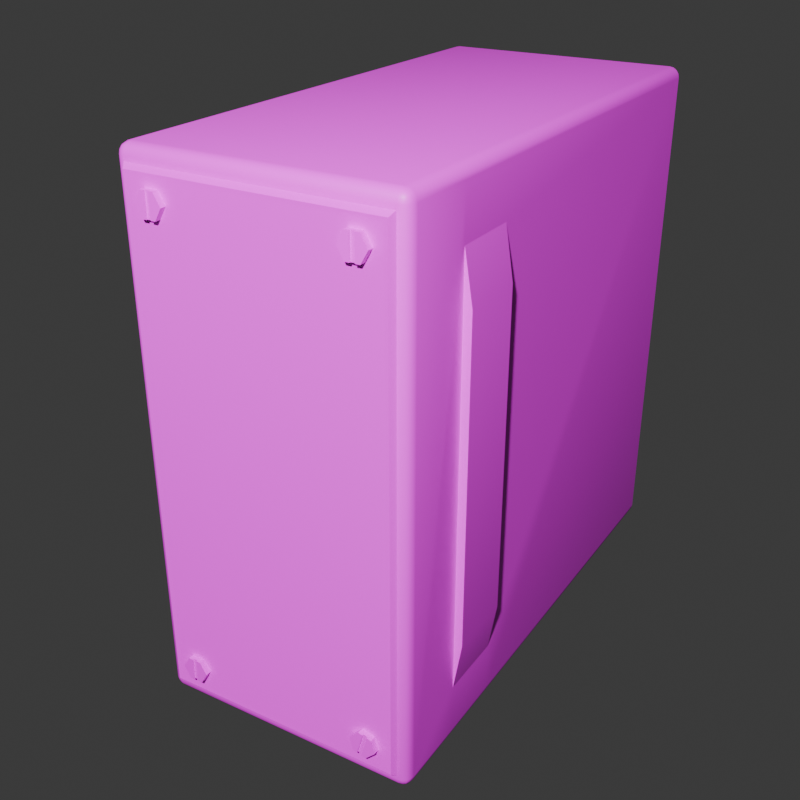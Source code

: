# Source: Wireway.blend  (saved by Blender 5.1.30; exported with 4.5.12 LTS)
import bpy
from mathutils import Matrix  # noqa: F401  (used for matrix-valued properties, if any)

bpy.ops.wm.read_factory_settings(use_empty=True)
scene = bpy.context.scene
scene.name = 'Scene'

# ---- collections
col_parts = bpy.data.collections.new('Parts'); scene.collection.children.link(col_parts)
col_rendering = bpy.data.collections.new('Rendering'); scene.collection.children.link(col_rendering)
col_buildstate0 = bpy.data.collections.new('BuildState0'); scene.collection.children.link(col_buildstate0)

# ---- images (referenced by path relative to the original .blend; pixels are not part of the script)
import os
ASSET_DIR = os.environ.get("B2B_ASSET_DIR", "")  # directory of the original .blend (textures are referenced by path, not embedded)
HERE = os.path.dirname(os.path.abspath(__file__))  # packed textures are extracted next to this script under _unpacked/

def load_image(name, relpath, width, height, colorspace="sRGB"):
    """Load a texture the original file referenced (path relative to the .blend, or extracted next to this script)."""
    p = next((c for c in (os.path.join(HERE, relpath), os.path.join(ASSET_DIR, relpath)) if relpath and os.path.exists(c)), "")
    if p:
        img = bpy.data.images.load(p, check_existing=True)
        img.name = name
    else:  # same state as the original file: an image datablock whose file is absent (Cycles renders it pink)
        img = bpy.data.images.new(name, width, height)
        img.source = "FILE"
        img.filepath = "//" + (relpath or name)
    img.colorspace_settings.name = colorspace
    return img
img_color_red_png = load_image('color_red.png', 'color_red.png', 1024, 1024, 'sRGB')

# ---- materials (node trees are filled in below, after node groups)
mat_material = bpy.data.materials.new('Material')
mat_material.alpha_threshold = 0.0
mat_material.use_backface_culling_lightprobe_volume = False
mat_material.roughness = 0.5
mat_material.line_color = (0.0, 0.0, 0.0, 1.0)

# ---- material node trees
mat_material.use_nodes = True; mat_material.node_tree.nodes.clear()
_N = mat_material.node_tree.nodes; _L = mat_material.node_tree.links
n0 = _N.new('ShaderNodeOutputMaterial'); n0.name = 'Material Output'; n0.location = (200, 100)
n1 = _N.new('ShaderNodeBsdfPrincipled'); n1.name = 'Principled BSDF'; n1.location = (-200, 100)
n2 = _N.new('ShaderNodeTexImage'); n2.name = 'Image Texture'; n2.location = (-490, 80)
n2.image = img_color_red_png
_L.new(n1.outputs[0], n0.inputs[0])
_L.new(n2.outputs[0], n1.inputs[0])
n0.is_active_output = True

# ---- world
world_world = bpy.data.worlds.new('World'); scene.world = world_world
world_world.use_nodes = True; world_world.node_tree.nodes.clear()
_N = world_world.node_tree.nodes; _L = world_world.node_tree.links
n0 = _N.new('ShaderNodeOutputWorld'); n0.name = 'World Output'; n0.location = (200, 100)
n1 = _N.new('ShaderNodeBackground'); n1.name = 'Background'; n1.location = (-200, 100)
n1.inputs[0].default_value = (0.05088, 0.05088, 0.05088, 1.0)
_L.new(n1.outputs[0], n0.inputs[0])
n0.is_active_output = True
world_world.color = (0.05088, 0.05088, 0.05088)
world_world.sun_shadow_jitter_overblur = 0.0

# ---- cameras
cam_camera = bpy.data.cameras.new('Camera')
cam_camera.clip_end = 100.0
cam_camera.ortho_scale = 7.314

# ---- lights
light_light = bpy.data.lights.new('Light', 'POINT')
light_light.energy = 1000.0
light_light.shadow_soft_size = 0.1

# ---- meshes
me_cube = bpy.data.meshes.new('Cube')
me_cube.from_pydata([(0.5075, 0.2136, 0.9549), (0.5075, 0.2136, 0.04514), (0.5075, -0.2136, 0.9549), (0.5075, -0.2136, 0.04514), (0.5002, 0.2304, 0.9723), (0.5002, 0.2304, 0.02773), (0.5002, -0.2304, 0.9723), (0.5002, -0.2304, 0.02773), (0.5098, 0.2243, 0.9647), (0.5098, 0.2243, 0.03525), (0.5098, -0.2243, 0.9647), (0.5098, -0.2243, 0.03525), (-0.5, 0.23, 1.0), (-0.5, 0.25, 0.98), (-0.5, 0.2377, 0.9985), (-0.5, 0.2441, 0.9941), (-0.5, 0.2485, 0.9877), (-0.5, 0.25, 0.02), (-0.5, 0.23, 0.0), (-0.5, 0.2485, 0.01235), (-0.5, 0.2441, 0.005858), (-0.5, 0.2377, 0.001522), (-0.5, -0.25, 0.98), (-0.5, -0.23, 1.0), (-0.5, -0.2485, 0.9877), (-0.5, -0.2441, 0.9941), (-0.5, -0.2377, 0.9985), (-0.5, -0.23, 0.0), (-0.5, -0.25, 0.02), (-0.5, -0.2377, 0.001522), (-0.5, -0.2441, 0.005858), (-0.5, -0.2485, 0.01235), (0.48, 0.25, 0.98), (0.48, 0.23, 1.0), (0.5, 0.2305, 0.9795), (0.48, 0.2485, 0.9877), (0.48, 0.2441, 0.9941), (0.4877, 0.2485, 0.9799), (0.4874, 0.2463, 0.9873), (0.4872, 0.2433, 0.9932), (0.4915, 0.2416, 0.9914), (0.4877, 0.2301, 0.9984), (0.4941, 0.2302, 0.994), (0.48, 0.2377, 0.9985), (0.4874, 0.2375, 0.9962), (0.4933, 0.2374, 0.9932), (0.4985, 0.238, 0.9796), (0.4941, 0.2443, 0.9798), (0.4985, 0.2304, 0.9874), (0.4963, 0.2376, 0.9872), (0.4933, 0.2434, 0.987), (0.48, 0.23, 0.0), (0.48, 0.25, 0.02), (0.5, 0.2305, 0.02048), (0.48, 0.2377, 0.001522), (0.48, 0.2441, 0.005858), (0.4877, 0.2301, 0.001559), (0.4874, 0.2375, 0.00378), (0.4872, 0.2433, 0.006752), (0.4915, 0.2416, 0.0086), (0.4877, 0.2485, 0.02011), (0.4941, 0.2443, 0.02024), (0.48, 0.2485, 0.01235), (0.4874, 0.2463, 0.01269), (0.4933, 0.2434, 0.01296), (0.4985, 0.2304, 0.01264), (0.4941, 0.2302, 0.005997), (0.4985, 0.238, 0.02037), (0.4963, 0.2376, 0.01284), (0.4933, 0.2374, 0.006815), (0.5, -0.2305, 0.9795), (0.48, -0.23, 1.0), (0.48, -0.25, 0.98), (0.4985, -0.2304, 0.9874), (0.4941, -0.2302, 0.994), (0.4985, -0.238, 0.9796), (0.4963, -0.2376, 0.9872), (0.4933, -0.2374, 0.9932), (0.4915, -0.2416, 0.9914), (0.48, -0.2377, 0.9985), (0.48, -0.2441, 0.9941), (0.4877, -0.2301, 0.9984), (0.4874, -0.2375, 0.9962), (0.4872, -0.2433, 0.9932), (0.4877, -0.2485, 0.9799), (0.4941, -0.2443, 0.9798), (0.48, -0.2485, 0.9877), (0.4874, -0.2463, 0.9873), (0.4933, -0.2434, 0.987), (0.48, -0.25, 0.02), (0.48, -0.23, 0.0), (0.5, -0.2305, 0.02048), (0.48, -0.2485, 0.01235), (0.48, -0.2441, 0.005858), (0.4877, -0.2485, 0.02011), (0.4874, -0.2463, 0.01269), (0.4872, -0.2433, 0.006752), (0.4915, -0.2416, 0.0086), (0.4877, -0.2301, 0.001559), (0.4941, -0.2302, 0.005997), (0.48, -0.2377, 0.001522), (0.4874, -0.2375, 0.00378), (0.4933, -0.2374, 0.006815), (0.4985, -0.238, 0.02037), (0.4941, -0.2443, 0.02024), (0.4985, -0.2304, 0.01264), (0.4963, -0.2376, 0.01284), (0.4933, -0.2434, 0.01296), (0.2267, 0.25, 0.02), (0.3533, 0.25, 0.02), (0.3533, 0.25, 0.98), (0.2267, 0.25, 0.98), (0.2267, 0.25, 0.888), (0.2267, 0.25, 0.796), (0.2267, 0.25, 0.204), (0.2267, 0.25, 0.112), (0.3533, 0.25, 0.888), (0.3533, 0.25, 0.796), (0.3533, 0.25, 0.204), (0.3533, 0.25, 0.112), (0.2267, 0.25, 0.888), (0.2267, 0.265, 0.796), (0.2267, 0.265, 0.204), (0.2267, 0.25, 0.112), (0.3533, 0.25, 0.888), (0.3533, 0.265, 0.796), (0.3533, 0.265, 0.204), (0.3533, 0.25, 0.112)], [], [(1, 0, 2, 3), (8, 9, 5, 4), (11, 10, 6, 7), (10, 8, 4, 6), (9, 11, 7, 5), (0, 1, 9, 8), (3, 2, 10, 11), (2, 0, 8, 10), (1, 3, 11, 9), (32, 35, 38, 37), (35, 36, 39, 38), (37, 38, 50, 47), (38, 39, 40, 50), (33, 41, 44, 43), (41, 42, 45, 44), (43, 44, 39, 36), (44, 45, 40, 39), (34, 46, 49, 48), (46, 47, 50, 49), (48, 49, 45, 42), (49, 50, 40, 45), (51, 54, 57, 56), (54, 55, 58, 57), (56, 57, 69, 66), (57, 58, 59, 69), (52, 60, 63, 62), (60, 61, 64, 63), (62, 63, 58, 55), (63, 64, 59, 58), (53, 65, 68, 67), (65, 66, 69, 68), (67, 68, 64, 61), (68, 69, 59, 64), (70, 73, 76, 75), (73, 74, 77, 76), (75, 76, 88, 85), (76, 77, 78, 88), (71, 79, 82, 81), (79, 80, 83, 82), (81, 82, 77, 74), (82, 83, 78, 77), (72, 84, 87, 86), (84, 85, 88, 87), (86, 87, 83, 80), (87, 88, 78, 83), (89, 92, 95, 94), (92, 93, 96, 95), (94, 95, 107, 104), (95, 96, 97, 107), (90, 98, 101, 100), (98, 99, 102, 101), (100, 101, 96, 93), (101, 102, 97, 96), (91, 103, 106, 105), (103, 104, 107, 106), (105, 106, 102, 99), (106, 107, 97, 102), (51, 18, 21, 54), (54, 21, 20, 55), (55, 20, 19, 62), (62, 19, 17, 108, 109, 52), (34, 53, 67, 46), (46, 67, 61, 47), (47, 61, 60, 37), (37, 60, 52, 32), (72, 89, 94, 84), (84, 94, 104, 85), (85, 104, 103, 75), (75, 103, 91, 70), (71, 23, 26, 79), (79, 26, 25, 80), (80, 25, 24, 86), (86, 24, 22, 72), (33, 71, 81, 41), (41, 81, 74, 42), (42, 74, 73, 48), (48, 73, 70, 34), (27, 90, 100, 29), (29, 100, 93, 30), (30, 93, 92, 31), (31, 92, 89, 28), (12, 33, 43, 14), (14, 43, 36, 15), (15, 36, 35, 16), (16, 35, 32, 110, 111, 13), (90, 51, 56, 98), (98, 56, 66, 99), (99, 66, 65, 105), (105, 65, 53, 91), (109, 119, 118, 117, 116, 110, 32, 52), (27, 29, 30, 31, 28, 22, 24, 25, 26, 23, 12, 14, 15, 16, 13, 17, 19, 20, 21, 18), (33, 12, 23, 71), (18, 51, 90, 27), (89, 72, 22, 28), (4, 5, 53, 34), (6, 4, 34, 70), (5, 7, 91, 53), (7, 6, 70, 91), (17, 13, 111, 112, 113, 114, 115, 108), (112, 111, 110, 116), (108, 115, 119, 109), (116, 117, 125, 124), (118, 119, 127, 126), (123, 122, 126, 127), (122, 121, 125, 126), (121, 120, 124, 125), (115, 114, 122, 123), (113, 112, 120, 121), (117, 118, 126, 125), (114, 113, 121, 122)])
me_cube.polygons.foreach_set('use_smooth', [True] * 110)
_k = set([(4, 6), (4, 8), (4, 34), (5, 7), (5, 9), (5, 53), (6, 10), (6, 70), (7, 11), (7, 91), (8, 9), (8, 10), (9, 11), (10, 11), (12, 14), (12, 23), (13, 16), (13, 17), (14, 15), (15, 16), (17, 19), (18, 21), (18, 27), (19, 20), (20, 21), (22, 24), (22, 28), (23, 26), (24, 25), (25, 26), (27, 29), (28, 31), (29, 30), (30, 31), (34, 53), (70, 91), (112, 113), (113, 114), (114, 115), (116, 117), (117, 118), (118, 119), (120, 121), (121, 122), (122, 123), (124, 125), (125, 126), (126, 127)])
me_cube.attributes.new('sharp_edge', 'BOOLEAN', 'EDGE').data.foreach_set('value', [ (min(e.vertices), max(e.vertices)) in _k for e in me_cube.edges])
_uv = me_cube.uv_layers.new(name='UVMap')
_uv.uv.foreach_set('vector', [0.3196, 0.2625, 0.3636, 0.2625, 0.3636, 0.3063, 0.3196, 0.3063, 0.4288, 0.2599, 0.3813, 0.2599, 0.3807, 0.2593, 0.4294, 0.2593, 0.3829, 0.3073, 0.4303, 0.3073, 0.431, 0.308, 0.3822, 0.308, 0.4303, 0.3073, 0.4288, 0.2599, 0.4294, 0.2593, 0.431, 0.308, 0.3813, 0.2599, 0.3829, 0.3073, 0.3822, 0.308, 0.3807, 0.2593, 0.4307, 0.2605, 0.3868, 0.2605, 0.385, 0.2587, 0.4325, 0.2587, 0.3868, 0.3043, 0.4307, 0.3043, 0.4325, 0.3061, 0.385, 0.3061, 0.4307, 0.3043, 0.4307, 0.2605, 0.4325, 0.2587, 0.4325, 0.3061, 0.3868, 0.2605, 0.3868, 0.3043, 0.385, 0.3061, 0.385, 0.2587, 0.4055, 0.6171, 0.4059, 0.6171, 0.4058, 0.6175, 0.4055, 0.6175, 0.4059, 0.6171, 0.407, 0.6177, 0.4068, 0.6178, 0.4058, 0.6175, 0.4055, 0.6175, 0.4058, 0.6175, 0.4058, 0.6182, 0.4055, 0.6182, 0.4058, 0.6175, 0.4068, 0.6178, 0.4063, 0.6183, 0.4058, 0.6182, 0.4075, 0.6202, 0.4071, 0.6202, 0.4071, 0.6194, 0.4075, 0.6194, 0.4071, 0.6202, 0.4063, 0.6202, 0.4062, 0.6195, 0.4071, 0.6194, 0.4075, 0.6194, 0.4071, 0.6194, 0.4068, 0.6178, 0.407, 0.6177, 0.4071, 0.6194, 0.4062, 0.6195, 0.4063, 0.6183, 0.4068, 0.6178, 0.4045, 0.6202, 0.4049, 0.6194, 0.4052, 0.6194, 0.4051, 0.6202, 0.4049, 0.6194, 0.4055, 0.6182, 0.4058, 0.6182, 0.4052, 0.6194, 0.4051, 0.6202, 0.4052, 0.6194, 0.4062, 0.6195, 0.4063, 0.6202, 0.4052, 0.6194, 0.4058, 0.6182, 0.4063, 0.6183, 0.4062, 0.6195, 0.3542, 0.6202, 0.3542, 0.6194, 0.3546, 0.6194, 0.3546, 0.6202, 0.3542, 0.6194, 0.3547, 0.6177, 0.3549, 0.6178, 0.3546, 0.6194, 0.3546, 0.6202, 0.3546, 0.6194, 0.3552, 0.6195, 0.3552, 0.6202, 0.3546, 0.6194, 0.3549, 0.6178, 0.3552, 0.6185, 0.3552, 0.6195, 0.3562, 0.6171, 0.3563, 0.6175, 0.3559, 0.6175, 0.3559, 0.6171, 0.3563, 0.6175, 0.3565, 0.6182, 0.3562, 0.6182, 0.3559, 0.6175, 0.3559, 0.6171, 0.3559, 0.6175, 0.3549, 0.6178, 0.3547, 0.6177, 0.3559, 0.6175, 0.3562, 0.6182, 0.3552, 0.6185, 0.3549, 0.6178, 0.3572, 0.6202, 0.3565, 0.6202, 0.3565, 0.6194, 0.357, 0.6194, 0.3565, 0.6202, 0.3552, 0.6202, 0.3552, 0.6195, 0.3565, 0.6194, 0.357, 0.6194, 0.3565, 0.6194, 0.3562, 0.6182, 0.3565, 0.6182, 0.3565, 0.6194, 0.3552, 0.6195, 0.3552, 0.6185, 0.3562, 0.6182, 0.4045, 0.6674, 0.4053, 0.6674, 0.4052, 0.6682, 0.4047, 0.6682, 0.4053, 0.6674, 0.4065, 0.6674, 0.4065, 0.6681, 0.4052, 0.6682, 0.4047, 0.6682, 0.4052, 0.6682, 0.4055, 0.6694, 0.4052, 0.6694, 0.4052, 0.6682, 0.4065, 0.6681, 0.4065, 0.6692, 0.4055, 0.6694, 0.4075, 0.6674, 0.4075, 0.6682, 0.4071, 0.6682, 0.4071, 0.6674, 0.4075, 0.6682, 0.407, 0.67, 0.4068, 0.6698, 0.4071, 0.6682, 0.4071, 0.6674, 0.4071, 0.6682, 0.4065, 0.6681, 0.4065, 0.6674, 0.4071, 0.6682, 0.4068, 0.6698, 0.4065, 0.6692, 0.4065, 0.6681, 0.4055, 0.6705, 0.4055, 0.6701, 0.4058, 0.6701, 0.4059, 0.6705, 0.4055, 0.6701, 0.4052, 0.6694, 0.4055, 0.6694, 0.4058, 0.6701, 0.4059, 0.6705, 0.4058, 0.6701, 0.4068, 0.6698, 0.407, 0.67, 0.4058, 0.6701, 0.4055, 0.6694, 0.4065, 0.6692, 0.4068, 0.6698, 0.3562, 0.6705, 0.3559, 0.6705, 0.3559, 0.6701, 0.3563, 0.6701, 0.3559, 0.6705, 0.3547, 0.67, 0.3549, 0.6698, 0.3559, 0.6701, 0.3563, 0.6701, 0.3559, 0.6701, 0.3559, 0.6694, 0.3563, 0.6694, 0.3559, 0.6701, 0.3549, 0.6698, 0.3554, 0.6693, 0.3559, 0.6694, 0.3542, 0.6674, 0.3546, 0.6674, 0.3546, 0.6682, 0.3542, 0.6682, 0.3546, 0.6674, 0.3555, 0.6674, 0.3555, 0.6681, 0.3546, 0.6682, 0.3542, 0.6682, 0.3546, 0.6682, 0.3549, 0.6698, 0.3547, 0.67, 0.3546, 0.6682, 0.3555, 0.6681, 0.3554, 0.6693, 0.3549, 0.6698, 0.3572, 0.6674, 0.3568, 0.6682, 0.3565, 0.6682, 0.3566, 0.6674, 0.3568, 0.6682, 0.3563, 0.6694, 0.3559, 0.6694, 0.3565, 0.6682, 0.3566, 0.6674, 0.3565, 0.6682, 0.3555, 0.6681, 0.3555, 0.6674, 0.3565, 0.6682, 0.3559, 0.6694, 0.3554, 0.6693, 0.3555, 0.6681, 0.3542, 0.6202, 0.3039, 0.6202, 0.3039, 0.6194, 0.3542, 0.6194, 0.3542, 0.6194, 0.3039, 0.6194, 0.3039, 0.6182, 0.3547, 0.6177, 0.3547, 0.6177, 0.3554, 0.5666, 0.3559, 0.5668, 0.3559, 0.6171, 0.3559, 0.6171, 0.3559, 0.5668, 0.3562, 0.5669, 0.3562, 0.5836, 0.3562, 0.6004, 0.3562, 0.6171, 0.4045, 0.6202, 0.3572, 0.6202, 0.357, 0.6194, 0.4049, 0.6194, 0.4049, 0.6194, 0.357, 0.6194, 0.3565, 0.6182, 0.4055, 0.6182, 0.4055, 0.6182, 0.3565, 0.6182, 0.3563, 0.6175, 0.4055, 0.6175, 0.4055, 0.6175, 0.3563, 0.6175, 0.3562, 0.6171, 0.4055, 0.6171, 0.4055, 0.6705, 0.3562, 0.6705, 0.3563, 0.6701, 0.4055, 0.6701, 0.4055, 0.6701, 0.3563, 0.6701, 0.3563, 0.6694, 0.4052, 0.6694, 0.4052, 0.6694, 0.3563, 0.6694, 0.3568, 0.6682, 0.4047, 0.6682, 0.4047, 0.6682, 0.3568, 0.6682, 0.3572, 0.6674, 0.4045, 0.6674, 0.4075, 0.6674, 0.4578, 0.6674, 0.4578, 0.6682, 0.4075, 0.6682, 0.4075, 0.6682, 0.4578, 0.6682, 0.4578, 0.6694, 0.407, 0.67, 0.407, 0.67, 0.4065, 0.7207, 0.4059, 0.7207, 0.4059, 0.6705, 0.4059, 0.6705, 0.4059, 0.7207, 0.4055, 0.7207, 0.4055, 0.6705, 0.4075, 0.6202, 0.4075, 0.6674, 0.4071, 0.6674, 0.4071, 0.6202, 0.4071, 0.6202, 0.4071, 0.6674, 0.4065, 0.6674, 0.4063, 0.6202, 0.4063, 0.6202, 0.4065, 0.6674, 0.4053, 0.6674, 0.4051, 0.6202, 0.4051, 0.6202, 0.4053, 0.6674, 0.4045, 0.6674, 0.4045, 0.6202, 0.3039, 0.6674, 0.3542, 0.6674, 0.3542, 0.6682, 0.3039, 0.6682, 0.3039, 0.6682, 0.3542, 0.6682, 0.3547, 0.67, 0.3039, 0.6694, 0.3552, 0.7207, 0.3547, 0.67, 0.3559, 0.6705, 0.3559, 0.7207, 0.3559, 0.7207, 0.3559, 0.6705, 0.3562, 0.6705, 0.3562, 0.7207, 0.4578, 0.6202, 0.4075, 0.6202, 0.4075, 0.6194, 0.4578, 0.6194, 0.4578, 0.6194, 0.4075, 0.6194, 0.407, 0.6177, 0.4578, 0.6182, 0.4063, 0.5666, 0.407, 0.6177, 0.4059, 0.6171, 0.4059, 0.5668, 0.4059, 0.5668, 0.4059, 0.6171, 0.4055, 0.6171, 0.4055, 0.6004, 0.4055, 0.5836, 0.4055, 0.5669, 0.3542, 0.6674, 0.3542, 0.6202, 0.3546, 0.6202, 0.3546, 0.6674, 0.3546, 0.6674, 0.3546, 0.6202, 0.3552, 0.6202, 0.3555, 0.6674, 0.3555, 0.6674, 0.3552, 0.6202, 0.3565, 0.6202, 0.3566, 0.6674, 0.3566, 0.6674, 0.3565, 0.6202, 0.3572, 0.6202, 0.3572, 0.6674, 0.3562, 0.6004, 0.3661, 0.6004, 0.3759, 0.6004, 0.3858, 0.6004, 0.3956, 0.6004, 0.4055, 0.6004, 0.4055, 0.6171, 0.3562, 0.6171, 0.3552, 0.5177, 0.3553, 0.5169, 0.3555, 0.5162, 0.3559, 0.5158, 0.3562, 0.5156, 0.4055, 0.5156, 0.4059, 0.5158, 0.4062, 0.5162, 0.4064, 0.5169, 0.4065, 0.5177, 0.4065, 0.5648, 0.4064, 0.5656, 0.4063, 0.5666, 0.4059, 0.5668, 0.4055, 0.5669, 0.3562, 0.5669, 0.3559, 0.5668, 0.3554, 0.5666, 0.3553, 0.5656, 0.3552, 0.5648, 0.4075, 0.6202, 0.4578, 0.6202, 0.4578, 0.6674, 0.4075, 0.6674, 0.3039, 0.6202, 0.3542, 0.6202, 0.3542, 0.6674, 0.3039, 0.6674, 0.3562, 0.6705, 0.4055, 0.6705, 0.4055, 0.7207, 0.3562, 0.7207, 0.4052, 0.6194, 0.3565, 0.6194, 0.3572, 0.6202, 0.4045, 0.6202, 0.4052, 0.6682, 0.4052, 0.6194, 0.4045, 0.6202, 0.4045, 0.6674, 0.3565, 0.6194, 0.3565, 0.6682, 0.3572, 0.6674, 0.3572, 0.6202, 0.3565, 0.6682, 0.4052, 0.6682, 0.4045, 0.6674, 0.3572, 0.6674, 0.3562, 0.5669, 0.4055, 0.5669, 0.4055, 0.5836, 0.3956, 0.5836, 0.3858, 0.5836, 0.3759, 0.5836, 0.3661, 0.5836, 0.3562, 0.5836, 0.3956, 0.5836, 0.4055, 0.5836, 0.4055, 0.6004, 0.3956, 0.6004, 0.3562, 0.5836, 0.3661, 0.5836, 0.3661, 0.6004, 0.3562, 0.6004, 0.6243, 0.5926, 0.6144, 0.5926, 0.6144, 0.5926, 0.6243, 0.5926, 0.6046, 0.5926, 0.5947, 0.5926, 0.5947, 0.5926, 0.6046, 0.5926, 0.5947, 0.5759, 0.6046, 0.5759, 0.6046, 0.5926, 0.5947, 0.5926, 0.6046, 0.5759, 0.6144, 0.5759, 0.6144, 0.5926, 0.6046, 0.5926, 0.6144, 0.5759, 0.6243, 0.5759, 0.6243, 0.5926, 0.6144, 0.5926, 0.5947, 0.5759, 0.6046, 0.5759, 0.6046, 0.5759, 0.5947, 0.5759, 0.6144, 0.5759, 0.6243, 0.5759, 0.6243, 0.5759, 0.6144, 0.5759, 0.6144, 0.5926, 0.6046, 0.5926, 0.6046, 0.5926, 0.6144, 0.5926, 0.6046, 0.5759, 0.6144, 0.5759, 0.6144, 0.5759, 0.6046, 0.5759])
me_cube.materials.append(mat_material)
me_cube.use_mirror_vertex_groups = False
me_cube.update()
me_cylinder_008 = bpy.data.meshes.new('Cylinder.008')
me_cylinder_008.from_pydata([(0.0, 0.01, -0.0025), (0.0, 0.01, 0.0025), (0.00866, 0.005, -0.0025), (0.00866, 0.005, 0.0025), (0.00866, -0.005, -0.0025), (0.00866, -0.005, 0.0025), (0.0, -0.01, -0.0025), (0.0, -0.01, 0.0025), (-0.00866, -0.005, -0.0025), (-0.00866, -0.005, 0.0025), (-0.00866, 0.005, -0.0025), (-0.00866, 0.005, 0.0025), (0.00866, 0.001667, -0.0025), (0.00866, -0.001667, -0.0025), (-0.00866, -0.001667, -0.0025), (-0.00866, 0.001667, -0.0025), (0.00866, 0.001667, -0.0013), (0.00866, -0.001667, -0.0013), (-0.00866, -0.001667, -0.0013), (-0.00866, 0.001667, -0.0013)], [(12, 13)], [(0, 1, 3, 2), (4, 5, 7, 6), (6, 7, 9, 8), (3, 1, 11, 9, 7, 5), (10, 11, 1, 0), (0, 2, 10), (15, 10, 2, 12), (13, 14, 18, 17), (19, 16, 17, 18), (15, 12, 16, 19), (9, 18, 14, 8), (11, 19, 18, 9), (15, 19, 11, 10), (2, 3, 16, 12), (5, 17, 16, 3), (13, 17, 5, 4), (13, 4, 8, 14), (6, 8, 4)])
_uv = me_cylinder_008.uv_layers.new(name='UVMap')
_uv.uv.foreach_set('vector', [0.4895, 0.2691, 0.4895, 0.2902, 0.4825, 0.2902, 0.4825, 0.2691, 0.4755, 0.2691, 0.4755, 0.2902, 0.4685, 0.2902, 0.4685, 0.2691, 0.4685, 0.2691, 0.4685, 0.2902, 0.4614, 0.2902, 0.4614, 0.2691, 0.03071, 0.2239, 0.02195, 0.2289, 0.01318, 0.2239, 0.01318, 0.2138, 0.02195, 0.2087, 0.03071, 0.2138, 0.4544, 0.2691, 0.4544, 0.2902, 0.4474, 0.2902, 0.4474, 0.2691, 0.01255, 0.1947, 0.04768, 0.1947, 0.01957, 0.1947, 0.02522, 0.1942, 0.03834, 0.2139, 0.03076, 0.1944, 0.03076, 0.1942, 0.351, 0.2745, 0.3335, 0.2745, 0.3335, 0.2745, 0.351, 0.2745, 0.3335, 0.2779, 0.351, 0.2779, 0.351, 0.2745, 0.3335, 0.2745, 0.3335, 0.2779, 0.351, 0.2779, 0.351, 0.2779, 0.3335, 0.2779, 0.4754, 0.29, 0.4601, 0.2683, 0.4601, 0.2683, 0.4601, 0.2681, 0.4534, 0.2689, 0.4601, 0.2686, 0.4601, 0.2683, 0.4754, 0.29, 0.4601, 0.2686, 0.4601, 0.2686, 0.4534, 0.2689, 0.4732, 0.2883, 0.4656, 0.2689, 0.4821, 0.29, 0.4656, 0.2686, 0.4656, 0.2686, 0.4589, 0.2681, 0.4656, 0.2683, 0.4656, 0.2686, 0.4821, 0.29, 0.4656, 0.2683, 0.4656, 0.2683, 0.4589, 0.2681, 0.4798, 0.2883, 0.03076, 0.1939, 0.04501, 0.2139, 0.02522, 0.1936, 0.02522, 0.1939, 0.03363, 0.1947, 0.0266, 0.1947, 0.04066, 0.1947])
me_cylinder_008.materials.append(mat_material)
me_cylinder_008.update()
me_cube_001 = bpy.data.meshes.new('Cube.001')
me_cube_001.from_pydata([(0.7575, 0.2136, 0.7049), (0.7575, 0.2136, -0.2049), (0.7575, -0.2136, 0.7049), (0.7575, -0.2136, -0.2049), (0.7502, 0.2304, 0.7223), (0.7502, 0.2304, -0.2223), (0.7502, -0.2304, 0.7223), (0.7502, -0.2304, -0.2223), (0.7598, 0.2243, 0.7147), (0.7598, 0.2243, -0.2147), (0.7598, -0.2243, 0.7147), (0.7598, -0.2243, -0.2147), (-0.25, 0.23, 0.75), (-0.25, 0.25, 0.73), (-0.25, 0.2377, 0.7485), (-0.25, 0.2441, 0.7441), (-0.25, 0.2485, 0.7377), (-0.25, 0.25, -0.23), (-0.25, 0.23, -0.25), (-0.25, 0.2485, -0.2377), (-0.25, 0.2441, -0.2441), (-0.25, 0.2377, -0.2485), (-0.25, -0.25, 0.73), (-0.25, -0.23, 0.75), (-0.25, -0.2485, 0.7377), (-0.25, -0.2441, 0.7441), (-0.25, -0.2377, 0.7485), (-0.25, -0.23, -0.25), (-0.25, -0.25, -0.23), (-0.25, -0.2377, -0.2485), (-0.25, -0.2441, -0.2441), (-0.25, -0.2485, -0.2377), (0.73, 0.25, 0.73), (0.73, 0.23, 0.75), (0.75, 0.2305, 0.7295), (0.73, 0.2485, 0.7377), (0.73, 0.2441, 0.7441), (0.7377, 0.2485, 0.7299), (0.7374, 0.2463, 0.7373), (0.7372, 0.2433, 0.7432), (0.7415, 0.2416, 0.7414), (0.7377, 0.2301, 0.7484), (0.7441, 0.2302, 0.744), (0.73, 0.2377, 0.7485), (0.7374, 0.2375, 0.7462), (0.7433, 0.2374, 0.7432), (0.7485, 0.238, 0.7296), (0.7441, 0.2443, 0.7298), (0.7485, 0.2304, 0.7374), (0.7463, 0.2376, 0.7372), (0.7433, 0.2434, 0.737), (0.73, 0.23, -0.25), (0.73, 0.25, -0.23), (0.75, 0.2305, -0.2295), (0.73, 0.2377, -0.2485), (0.73, 0.2441, -0.2441), (0.7377, 0.2301, -0.2484), (0.7374, 0.2375, -0.2462), (0.7372, 0.2433, -0.2432), (0.7415, 0.2416, -0.2414), (0.7377, 0.2485, -0.2299), (0.7441, 0.2443, -0.2298), (0.73, 0.2485, -0.2377), (0.7374, 0.2463, -0.2373), (0.7433, 0.2434, -0.237), (0.7485, 0.2304, -0.2374), (0.7441, 0.2302, -0.244), (0.7485, 0.238, -0.2296), (0.7463, 0.2376, -0.2372), (0.7433, 0.2374, -0.2432), (0.75, -0.2305, 0.7295), (0.73, -0.23, 0.75), (0.73, -0.25, 0.73), (0.7485, -0.2304, 0.7374), (0.7441, -0.2302, 0.744), (0.7485, -0.238, 0.7296), (0.7463, -0.2376, 0.7372), (0.7433, -0.2374, 0.7432), (0.7415, -0.2416, 0.7414), (0.73, -0.2377, 0.7485), (0.73, -0.2441, 0.7441), (0.7377, -0.2301, 0.7484), (0.7374, -0.2375, 0.7462), (0.7372, -0.2433, 0.7432), (0.7377, -0.2485, 0.7299), (0.7441, -0.2443, 0.7298), (0.73, -0.2485, 0.7377), (0.7374, -0.2463, 0.7373), (0.7433, -0.2434, 0.737), (0.73, -0.25, -0.23), (0.73, -0.23, -0.25), (0.75, -0.2305, -0.2295), (0.73, -0.2485, -0.2377), (0.73, -0.2441, -0.2441), (0.7377, -0.2485, -0.2299), (0.7374, -0.2463, -0.2373), (0.7372, -0.2433, -0.2432), (0.7415, -0.2416, -0.2414), (0.7377, -0.2301, -0.2484), (0.7441, -0.2302, -0.244), (0.73, -0.2377, -0.2485), (0.7374, -0.2375, -0.2462), (0.7433, -0.2374, -0.2432), (0.7485, -0.238, -0.2296), (0.7441, -0.2443, -0.2298), (0.7485, -0.2304, -0.2374), (0.7463, -0.2376, -0.2372), (0.7433, -0.2434, -0.237), (0.4767, 0.25, -0.23), (0.6033, 0.25, -0.23), (0.6033, 0.25, 0.73), (0.4767, 0.25, 0.73), (0.4767, 0.25, 0.638), (0.4767, 0.25, 0.546), (0.4767, 0.25, -0.046), (0.4767, 0.25, -0.138), (0.6033, 0.25, 0.638), (0.6033, 0.25, 0.546), (0.6033, 0.25, -0.046), (0.6033, 0.25, -0.138), (0.4767, 0.25, 0.638), (0.4767, 0.265, 0.546), (0.4767, 0.265, -0.046), (0.4767, 0.25, -0.138), (0.6033, 0.25, 0.638), (0.6033, 0.265, 0.546), (0.6033, 0.265, -0.046), (0.6033, 0.25, -0.138), (0.7688, 0.15, 0.67), (0.7563, 0.15, 0.67), (0.7688, 0.1625, 0.6483), (0.7563, 0.1625, 0.6483), (0.7688, 0.1875, 0.6483), (0.7562, 0.1875, 0.6483), (0.7687, 0.2, 0.67), (0.7562, 0.2, 0.67), (0.7687, 0.1875, 0.6917), (0.7562, 0.1875, 0.6917), (0.7688, 0.1625, 0.6917), (0.7562, 0.1625, 0.6917), (0.7688, 0.1708, 0.6483), (0.7688, 0.1792, 0.6483), (0.7688, 0.1792, 0.6917), (0.7688, 0.1708, 0.6917), (0.7657, 0.1708, 0.6483), (0.7657, 0.1792, 0.6483), (0.7657, 0.1792, 0.6917), (0.7657, 0.1708, 0.6917), (0.7688, -0.2, 0.67), (0.7563, -0.2, 0.67), (0.7688, -0.1875, 0.6483), (0.7563, -0.1875, 0.6483), (0.7688, -0.1625, 0.6483), (0.7562, -0.1625, 0.6483), (0.7687, -0.15, 0.67), (0.7562, -0.15, 0.67), (0.7687, -0.1625, 0.6917), (0.7562, -0.1625, 0.6917), (0.7688, -0.1875, 0.6917), (0.7562, -0.1875, 0.6917), (0.7688, -0.1792, 0.6483), (0.7688, -0.1708, 0.6483), (0.7688, -0.1708, 0.6917), (0.7688, -0.1792, 0.6917), (0.7657, -0.1792, 0.6483), (0.7657, -0.1708, 0.6483), (0.7657, -0.1708, 0.6917), (0.7657, -0.1792, 0.6917), (0.7688, 0.1509, -0.1635), (0.7563, 0.1509, -0.1635), (0.7688, 0.1573, -0.1877), (0.7563, 0.1573, -0.1877), (0.7688, 0.1815, -0.1941), (0.7562, 0.1815, -0.1941), (0.7687, 0.1991, -0.1765), (0.7562, 0.1991, -0.1765), (0.7687, 0.1927, -0.1523), (0.7562, 0.1927, -0.1523), (0.7688, 0.1685, -0.1459), (0.7562, 0.1685, -0.1459), (0.7688, 0.1654, -0.1898), (0.7688, 0.1734, -0.192), (0.7688, 0.1846, -0.1502), (0.7688, 0.1766, -0.148), (0.7657, 0.1654, -0.1898), (0.7657, 0.1734, -0.192), (0.7657, 0.1846, -0.1502), (0.7657, 0.1766, -0.148), (0.7688, -0.2, -0.17), (0.7563, -0.2, -0.17), (0.7688, -0.1875, -0.1917), (0.7563, -0.1875, -0.1917), (0.7688, -0.1625, -0.1917), (0.7562, -0.1625, -0.1917), (0.7687, -0.15, -0.17), (0.7562, -0.15, -0.17), (0.7687, -0.1625, -0.1483), (0.7562, -0.1625, -0.1483), (0.7688, -0.1875, -0.1483), (0.7562, -0.1875, -0.1483), (0.7688, -0.1792, -0.1917), (0.7688, -0.1708, -0.1917), (0.7688, -0.1708, -0.1483), (0.7688, -0.1792, -0.1483), (0.7657, -0.1792, -0.1917), (0.7657, -0.1708, -0.1917), (0.7657, -0.1708, -0.1483), (0.7657, -0.1792, -0.1483)], [(140, 141), (160, 161), (180, 181), (200, 201)], [(1, 0, 2, 3), (8, 9, 5, 4), (11, 10, 6, 7), (10, 8, 4, 6), (9, 11, 7, 5), (0, 1, 9, 8), (3, 2, 10, 11), (2, 0, 8, 10), (1, 3, 11, 9), (32, 35, 38, 37), (35, 36, 39, 38), (37, 38, 50, 47), (38, 39, 40, 50), (33, 41, 44, 43), (41, 42, 45, 44), (43, 44, 39, 36), (44, 45, 40, 39), (34, 46, 49, 48), (46, 47, 50, 49), (48, 49, 45, 42), (49, 50, 40, 45), (51, 54, 57, 56), (54, 55, 58, 57), (56, 57, 69, 66), (57, 58, 59, 69), (52, 60, 63, 62), (60, 61, 64, 63), (62, 63, 58, 55), (63, 64, 59, 58), (53, 65, 68, 67), (65, 66, 69, 68), (67, 68, 64, 61), (68, 69, 59, 64), (70, 73, 76, 75), (73, 74, 77, 76), (75, 76, 88, 85), (76, 77, 78, 88), (71, 79, 82, 81), (79, 80, 83, 82), (81, 82, 77, 74), (82, 83, 78, 77), (72, 84, 87, 86), (84, 85, 88, 87), (86, 87, 83, 80), (87, 88, 78, 83), (89, 92, 95, 94), (92, 93, 96, 95), (94, 95, 107, 104), (95, 96, 97, 107), (90, 98, 101, 100), (98, 99, 102, 101), (100, 101, 96, 93), (101, 102, 97, 96), (91, 103, 106, 105), (103, 104, 107, 106), (105, 106, 102, 99), (106, 107, 97, 102), (51, 18, 21, 54), (54, 21, 20, 55), (55, 20, 19, 62), (62, 19, 17, 108, 109, 52), (34, 53, 67, 46), (46, 67, 61, 47), (47, 61, 60, 37), (37, 60, 52, 32), (72, 89, 94, 84), (84, 94, 104, 85), (85, 104, 103, 75), (75, 103, 91, 70), (71, 23, 26, 79), (79, 26, 25, 80), (80, 25, 24, 86), (86, 24, 22, 72), (33, 71, 81, 41), (41, 81, 74, 42), (42, 74, 73, 48), (48, 73, 70, 34), (27, 90, 100, 29), (29, 100, 93, 30), (30, 93, 92, 31), (31, 92, 89, 28), (12, 33, 43, 14), (14, 43, 36, 15), (15, 36, 35, 16), (16, 35, 32, 110, 111, 13), (90, 51, 56, 98), (98, 56, 66, 99), (99, 66, 65, 105), (105, 65, 53, 91), (109, 119, 118, 117, 116, 110, 32, 52), (27, 29, 30, 31, 28, 22, 24, 25, 26, 23, 12, 14, 15, 16, 13, 17, 19, 20, 21, 18), (33, 12, 23, 71), (18, 51, 90, 27), (89, 72, 22, 28), (4, 5, 53, 34), (6, 4, 34, 70), (5, 7, 91, 53), (7, 6, 70, 91), (17, 13, 111, 112, 113, 114, 115, 108), (112, 111, 110, 116), (108, 115, 119, 109), (116, 117, 125, 124), (118, 119, 127, 126), (123, 122, 126, 127), (122, 121, 125, 126), (121, 120, 124, 125), (115, 114, 122, 123), (113, 112, 120, 121), (117, 118, 126, 125), (114, 113, 121, 122), (128, 129, 131, 130), (132, 133, 135, 134), (134, 135, 137, 136), (131, 129, 139, 137, 135, 133), (138, 139, 129, 128), (128, 130, 138), (143, 138, 130, 140), (141, 142, 146, 145), (147, 144, 145, 146), (143, 140, 144, 147), (137, 146, 142, 136), (139, 147, 146, 137), (143, 147, 139, 138), (130, 131, 144, 140), (133, 145, 144, 131), (141, 145, 133, 132), (141, 132, 136, 142), (134, 136, 132), (148, 149, 151, 150), (152, 153, 155, 154), (154, 155, 157, 156), (151, 149, 159, 157, 155, 153), (158, 159, 149, 148), (148, 150, 158), (163, 158, 150, 160), (161, 162, 166, 165), (167, 164, 165, 166), (163, 160, 164, 167), (157, 166, 162, 156), (159, 167, 166, 157), (163, 167, 159, 158), (150, 151, 164, 160), (153, 165, 164, 151), (161, 165, 153, 152), (161, 152, 156, 162), (154, 156, 152), (168, 169, 171, 170), (172, 173, 175, 174), (174, 175, 177, 176), (171, 169, 179, 177, 175, 173), (178, 179, 169, 168), (168, 170, 178), (183, 178, 170, 180), (181, 182, 186, 185), (187, 184, 185, 186), (183, 180, 184, 187), (177, 186, 182, 176), (179, 187, 186, 177), (183, 187, 179, 178), (170, 171, 184, 180), (173, 185, 184, 171), (181, 185, 173, 172), (181, 172, 176, 182), (174, 176, 172), (188, 189, 191, 190), (192, 193, 195, 194), (194, 195, 197, 196), (191, 189, 199, 197, 195, 193), (198, 199, 189, 188), (188, 190, 198), (203, 198, 190, 200), (201, 202, 206, 205), (207, 204, 205, 206), (203, 200, 204, 207), (197, 206, 202, 196), (199, 207, 206, 197), (203, 207, 199, 198), (190, 191, 204, 200), (193, 205, 204, 191), (201, 205, 193, 192), (201, 192, 196, 202), (194, 196, 192)])
me_cube_001.polygons.foreach_set('use_smooth', [1, 1, 1, 1, 1, 1, 1, 1, 1, 1, 1, 1, 1, 1, 1, 1, 1, 1, 1, 1, 1, 1, 1, 1, 1, 1, 1, 1, 1, 1, 1, 1, 1, 1, 1, 1, 1, 1, 1, 1, 1, 1, 1, 1, 1, 1, 1, 1, 1, 1, 1, 1, 1, 1, 1, 1, 1, 1, 1, 1, 1, 1, 1, 1, 1, 1, 1, 1, 1, 1, 1, 1, 1, 1, 1, 1, 1, 1, 1, 1, 1, 1, 1, 1, 1, 1, 1, 1, 1, 1, 1, 1, 1, 1, 1, 1, 1, 1, 1, 1, 1, 1, 1, 1, 1, 1, 1, 1, 1, 1, 0, 0, 0, 0, 0, 0, 0, 0, 0, 0, 0, 0, 0, 0, 0, 0, 0, 0, 0, 0, 0, 0, 0, 0, 0, 0, 0, 0, 0, 0, 0, 0, 0, 0, 0, 0, 0, 0, 0, 0, 0, 0, 0, 0, 0, 0, 0, 0, 0, 0, 0, 0, 0, 0, 0, 0, 0, 0, 0, 0, 0, 0, 0, 0, 0, 0, 0, 0, 0, 0, 0, 0])
_k = set([(4, 6), (4, 8), (4, 34), (5, 7), (5, 9), (5, 53), (6, 10), (6, 70), (7, 11), (7, 91), (8, 9), (8, 10), (9, 11), (10, 11), (12, 14), (12, 23), (13, 16), (13, 17), (14, 15), (15, 16), (17, 19), (18, 21), (18, 27), (19, 20), (20, 21), (22, 24), (22, 28), (23, 26), (24, 25), (25, 26), (27, 29), (28, 31), (29, 30), (30, 31), (34, 53), (70, 91), (112, 113), (113, 114), (114, 115), (116, 117), (117, 118), (118, 119), (120, 121), (121, 122), (122, 123), (124, 125), (125, 126), (126, 127)])
me_cube_001.attributes.new('sharp_edge', 'BOOLEAN', 'EDGE').data.foreach_set('value', [ (min(e.vertices), max(e.vertices)) in _k for e in me_cube_001.edges])
_uv = me_cube_001.uv_layers.new(name='UVMap')
_uv.uv.foreach_set('vector', [0.3196, 0.2625, 0.3636, 0.2625, 0.3636, 0.3063, 0.3196, 0.3063, 0.4288, 0.2599, 0.3813, 0.2599, 0.3807, 0.2593, 0.4294, 0.2593, 0.3829, 0.3073, 0.4303, 0.3073, 0.431, 0.308, 0.3822, 0.308, 0.4303, 0.3073, 0.4288, 0.2599, 0.4294, 0.2593, 0.431, 0.308, 0.3813, 0.2599, 0.3829, 0.3073, 0.3822, 0.308, 0.3807, 0.2593, 0.4307, 0.2605, 0.3868, 0.2605, 0.385, 0.2587, 0.4325, 0.2587, 0.3868, 0.3043, 0.4307, 0.3043, 0.4325, 0.3061, 0.385, 0.3061, 0.4307, 0.3043, 0.4307, 0.2605, 0.4325, 0.2587, 0.4325, 0.3061, 0.3868, 0.2605, 0.3868, 0.3043, 0.385, 0.3061, 0.385, 0.2587, 0.4055, 0.6171, 0.4059, 0.6171, 0.4058, 0.6175, 0.4055, 0.6175, 0.4059, 0.6171, 0.407, 0.6177, 0.4068, 0.6178, 0.4058, 0.6175, 0.4055, 0.6175, 0.4058, 0.6175, 0.4058, 0.6182, 0.4055, 0.6182, 0.4058, 0.6175, 0.4068, 0.6178, 0.4063, 0.6183, 0.4058, 0.6182, 0.4075, 0.6202, 0.4071, 0.6202, 0.4071, 0.6194, 0.4075, 0.6194, 0.4071, 0.6202, 0.4063, 0.6202, 0.4062, 0.6195, 0.4071, 0.6194, 0.4075, 0.6194, 0.4071, 0.6194, 0.4068, 0.6178, 0.407, 0.6177, 0.4071, 0.6194, 0.4062, 0.6195, 0.4063, 0.6183, 0.4068, 0.6178, 0.4045, 0.6202, 0.4049, 0.6194, 0.4052, 0.6194, 0.4051, 0.6202, 0.4049, 0.6194, 0.4055, 0.6182, 0.4058, 0.6182, 0.4052, 0.6194, 0.4051, 0.6202, 0.4052, 0.6194, 0.4062, 0.6195, 0.4063, 0.6202, 0.4052, 0.6194, 0.4058, 0.6182, 0.4063, 0.6183, 0.4062, 0.6195, 0.3542, 0.6202, 0.3542, 0.6194, 0.3546, 0.6194, 0.3546, 0.6202, 0.3542, 0.6194, 0.3547, 0.6177, 0.3549, 0.6178, 0.3546, 0.6194, 0.3546, 0.6202, 0.3546, 0.6194, 0.3552, 0.6195, 0.3552, 0.6202, 0.3546, 0.6194, 0.3549, 0.6178, 0.3552, 0.6185, 0.3552, 0.6195, 0.3562, 0.6171, 0.3563, 0.6175, 0.3559, 0.6175, 0.3559, 0.6171, 0.3563, 0.6175, 0.3565, 0.6182, 0.3562, 0.6182, 0.3559, 0.6175, 0.3559, 0.6171, 0.3559, 0.6175, 0.3549, 0.6178, 0.3547, 0.6177, 0.3559, 0.6175, 0.3562, 0.6182, 0.3552, 0.6185, 0.3549, 0.6178, 0.3572, 0.6202, 0.3565, 0.6202, 0.3565, 0.6194, 0.357, 0.6194, 0.3565, 0.6202, 0.3552, 0.6202, 0.3552, 0.6195, 0.3565, 0.6194, 0.357, 0.6194, 0.3565, 0.6194, 0.3562, 0.6182, 0.3565, 0.6182, 0.3565, 0.6194, 0.3552, 0.6195, 0.3552, 0.6185, 0.3562, 0.6182, 0.4045, 0.6674, 0.4053, 0.6674, 0.4052, 0.6682, 0.4047, 0.6682, 0.4053, 0.6674, 0.4065, 0.6674, 0.4065, 0.6681, 0.4052, 0.6682, 0.4047, 0.6682, 0.4052, 0.6682, 0.4055, 0.6694, 0.4052, 0.6694, 0.4052, 0.6682, 0.4065, 0.6681, 0.4065, 0.6692, 0.4055, 0.6694, 0.4075, 0.6674, 0.4075, 0.6682, 0.4071, 0.6682, 0.4071, 0.6674, 0.4075, 0.6682, 0.407, 0.67, 0.4068, 0.6698, 0.4071, 0.6682, 0.4071, 0.6674, 0.4071, 0.6682, 0.4065, 0.6681, 0.4065, 0.6674, 0.4071, 0.6682, 0.4068, 0.6698, 0.4065, 0.6692, 0.4065, 0.6681, 0.4055, 0.6705, 0.4055, 0.6701, 0.4058, 0.6701, 0.4059, 0.6705, 0.4055, 0.6701, 0.4052, 0.6694, 0.4055, 0.6694, 0.4058, 0.6701, 0.4059, 0.6705, 0.4058, 0.6701, 0.4068, 0.6698, 0.407, 0.67, 0.4058, 0.6701, 0.4055, 0.6694, 0.4065, 0.6692, 0.4068, 0.6698, 0.3562, 0.6705, 0.3559, 0.6705, 0.3559, 0.6701, 0.3563, 0.6701, 0.3559, 0.6705, 0.3547, 0.67, 0.3549, 0.6698, 0.3559, 0.6701, 0.3563, 0.6701, 0.3559, 0.6701, 0.3559, 0.6694, 0.3563, 0.6694, 0.3559, 0.6701, 0.3549, 0.6698, 0.3554, 0.6693, 0.3559, 0.6694, 0.3542, 0.6674, 0.3546, 0.6674, 0.3546, 0.6682, 0.3542, 0.6682, 0.3546, 0.6674, 0.3555, 0.6674, 0.3555, 0.6681, 0.3546, 0.6682, 0.3542, 0.6682, 0.3546, 0.6682, 0.3549, 0.6698, 0.3547, 0.67, 0.3546, 0.6682, 0.3555, 0.6681, 0.3554, 0.6693, 0.3549, 0.6698, 0.3572, 0.6674, 0.3568, 0.6682, 0.3565, 0.6682, 0.3566, 0.6674, 0.3568, 0.6682, 0.3563, 0.6694, 0.3559, 0.6694, 0.3565, 0.6682, 0.3566, 0.6674, 0.3565, 0.6682, 0.3555, 0.6681, 0.3555, 0.6674, 0.3565, 0.6682, 0.3559, 0.6694, 0.3554, 0.6693, 0.3555, 0.6681, 0.3542, 0.6202, 0.3039, 0.6202, 0.3039, 0.6194, 0.3542, 0.6194, 0.3542, 0.6194, 0.3039, 0.6194, 0.3039, 0.6182, 0.3547, 0.6177, 0.3547, 0.6177, 0.3554, 0.5666, 0.3559, 0.5668, 0.3559, 0.6171, 0.3559, 0.6171, 0.3559, 0.5668, 0.3562, 0.5669, 0.3562, 0.5836, 0.3562, 0.6004, 0.3562, 0.6171, 0.4045, 0.6202, 0.3572, 0.6202, 0.357, 0.6194, 0.4049, 0.6194, 0.4049, 0.6194, 0.357, 0.6194, 0.3565, 0.6182, 0.4055, 0.6182, 0.4055, 0.6182, 0.3565, 0.6182, 0.3563, 0.6175, 0.4055, 0.6175, 0.4055, 0.6175, 0.3563, 0.6175, 0.3562, 0.6171, 0.4055, 0.6171, 0.4055, 0.6705, 0.3562, 0.6705, 0.3563, 0.6701, 0.4055, 0.6701, 0.4055, 0.6701, 0.3563, 0.6701, 0.3563, 0.6694, 0.4052, 0.6694, 0.4052, 0.6694, 0.3563, 0.6694, 0.3568, 0.6682, 0.4047, 0.6682, 0.4047, 0.6682, 0.3568, 0.6682, 0.3572, 0.6674, 0.4045, 0.6674, 0.4075, 0.6674, 0.4578, 0.6674, 0.4578, 0.6682, 0.4075, 0.6682, 0.4075, 0.6682, 0.4578, 0.6682, 0.4578, 0.6694, 0.407, 0.67, 0.407, 0.67, 0.4065, 0.7207, 0.4059, 0.7207, 0.4059, 0.6705, 0.4059, 0.6705, 0.4059, 0.7207, 0.4055, 0.7207, 0.4055, 0.6705, 0.4075, 0.6202, 0.4075, 0.6674, 0.4071, 0.6674, 0.4071, 0.6202, 0.4071, 0.6202, 0.4071, 0.6674, 0.4065, 0.6674, 0.4063, 0.6202, 0.4063, 0.6202, 0.4065, 0.6674, 0.4053, 0.6674, 0.4051, 0.6202, 0.4051, 0.6202, 0.4053, 0.6674, 0.4045, 0.6674, 0.4045, 0.6202, 0.3039, 0.6674, 0.3542, 0.6674, 0.3542, 0.6682, 0.3039, 0.6682, 0.3039, 0.6682, 0.3542, 0.6682, 0.3547, 0.67, 0.3039, 0.6694, 0.3552, 0.7207, 0.3547, 0.67, 0.3559, 0.6705, 0.3559, 0.7207, 0.3559, 0.7207, 0.3559, 0.6705, 0.3562, 0.6705, 0.3562, 0.7207, 0.4578, 0.6202, 0.4075, 0.6202, 0.4075, 0.6194, 0.4578, 0.6194, 0.4578, 0.6194, 0.4075, 0.6194, 0.407, 0.6177, 0.4578, 0.6182, 0.4063, 0.5666, 0.407, 0.6177, 0.4059, 0.6171, 0.4059, 0.5668, 0.4059, 0.5668, 0.4059, 0.6171, 0.4055, 0.6171, 0.4055, 0.6004, 0.4055, 0.5836, 0.4055, 0.5669, 0.3542, 0.6674, 0.3542, 0.6202, 0.3546, 0.6202, 0.3546, 0.6674, 0.3546, 0.6674, 0.3546, 0.6202, 0.3552, 0.6202, 0.3555, 0.6674, 0.3555, 0.6674, 0.3552, 0.6202, 0.3565, 0.6202, 0.3566, 0.6674, 0.3566, 0.6674, 0.3565, 0.6202, 0.3572, 0.6202, 0.3572, 0.6674, 0.3562, 0.6004, 0.3661, 0.6004, 0.3759, 0.6004, 0.3858, 0.6004, 0.3956, 0.6004, 0.4055, 0.6004, 0.4055, 0.6171, 0.3562, 0.6171, 0.3552, 0.5177, 0.3553, 0.5169, 0.3555, 0.5162, 0.3559, 0.5158, 0.3562, 0.5156, 0.4055, 0.5156, 0.4059, 0.5158, 0.4062, 0.5162, 0.4064, 0.5169, 0.4065, 0.5177, 0.4065, 0.5648, 0.4064, 0.5656, 0.4063, 0.5666, 0.4059, 0.5668, 0.4055, 0.5669, 0.3562, 0.5669, 0.3559, 0.5668, 0.3554, 0.5666, 0.3553, 0.5656, 0.3552, 0.5648, 0.4075, 0.6202, 0.4578, 0.6202, 0.4578, 0.6674, 0.4075, 0.6674, 0.3039, 0.6202, 0.3542, 0.6202, 0.3542, 0.6674, 0.3039, 0.6674, 0.3562, 0.6705, 0.4055, 0.6705, 0.4055, 0.7207, 0.3562, 0.7207, 0.4052, 0.6194, 0.3565, 0.6194, 0.3572, 0.6202, 0.4045, 0.6202, 0.4052, 0.6682, 0.4052, 0.6194, 0.4045, 0.6202, 0.4045, 0.6674, 0.3565, 0.6194, 0.3565, 0.6682, 0.3572, 0.6674, 0.3572, 0.6202, 0.3565, 0.6682, 0.4052, 0.6682, 0.4045, 0.6674, 0.3572, 0.6674, 0.3562, 0.5669, 0.4055, 0.5669, 0.4055, 0.5836, 0.3956, 0.5836, 0.3858, 0.5836, 0.3759, 0.5836, 0.3661, 0.5836, 0.3562, 0.5836, 0.3956, 0.5836, 0.4055, 0.5836, 0.4055, 0.6004, 0.3956, 0.6004, 0.3562, 0.5836, 0.3661, 0.5836, 0.3661, 0.6004, 0.3562, 0.6004, 0.6243, 0.5926, 0.6144, 0.5926, 0.6144, 0.5926, 0.6243, 0.5926, 0.6046, 0.5926, 0.5947, 0.5926, 0.5947, 0.5926, 0.6046, 0.5926, 0.5947, 0.5759, 0.6046, 0.5759, 0.6046, 0.5926, 0.5947, 0.5926, 0.6046, 0.5759, 0.6144, 0.5759, 0.6144, 0.5926, 0.6046, 0.5926, 0.6144, 0.5759, 0.6243, 0.5759, 0.6243, 0.5926, 0.6144, 0.5926, 0.5947, 0.5759, 0.6046, 0.5759, 0.6046, 0.5759, 0.5947, 0.5759, 0.6144, 0.5759, 0.6243, 0.5759, 0.6243, 0.5759, 0.6144, 0.5759, 0.6144, 0.5926, 0.6046, 0.5926, 0.6046, 0.5926, 0.6144, 0.5926, 0.6046, 0.5759, 0.6144, 0.5759, 0.6144, 0.5759, 0.6046, 0.5759, 0.4895, 0.2691, 0.4895, 0.2902, 0.4825, 0.2902, 0.4825, 0.2691, 0.4755, 0.2691, 0.4755, 0.2902, 0.4685, 0.2902, 0.4685, 0.2691, 0.4685, 0.2691, 0.4685, 0.2902, 0.4614, 0.2902, 0.4614, 0.2691, 0.03071, 0.2239, 0.02195, 0.2289, 0.01318, 0.2239, 0.01318, 0.2138, 0.02195, 0.2087, 0.03071, 0.2138, 0.4544, 0.2691, 0.4544, 0.2902, 0.4474, 0.2902, 0.4474, 0.2691, 0.01255, 0.1947, 0.04768, 0.1947, 0.01957, 0.1947, 0.02522, 0.1942, 0.03834, 0.2139, 0.03076, 0.1944, 0.03076, 0.1942, 0.351, 0.2745, 0.3335, 0.2745, 0.3335, 0.2745, 0.351, 0.2745, 0.3335, 0.2779, 0.351, 0.2779, 0.351, 0.2745, 0.3335, 0.2745, 0.3335, 0.2779, 0.351, 0.2779, 0.351, 0.2779, 0.3335, 0.2779, 0.4754, 0.29, 0.4601, 0.2683, 0.4601, 0.2683, 0.4601, 0.2681, 0.4534, 0.2689, 0.4601, 0.2686, 0.4601, 0.2683, 0.4754, 0.29, 0.4601, 0.2686, 0.4601, 0.2686, 0.4534, 0.2689, 0.4732, 0.2883, 0.4656, 0.2689, 0.4821, 0.29, 0.4656, 0.2686, 0.4656, 0.2686, 0.4589, 0.2681, 0.4656, 0.2683, 0.4656, 0.2686, 0.4821, 0.29, 0.4656, 0.2683, 0.4656, 0.2683, 0.4589, 0.2681, 0.4798, 0.2883, 0.03076, 0.1939, 0.04501, 0.2139, 0.02522, 0.1936, 0.02522, 0.1939, 0.03363, 0.1947, 0.0266, 0.1947, 0.04066, 0.1947, 0.4895, 0.2691, 0.4895, 0.2902, 0.4825, 0.2902, 0.4825, 0.2691, 0.4755, 0.2691, 0.4755, 0.2902, 0.4685, 0.2902, 0.4685, 0.2691, 0.4685, 0.2691, 0.4685, 0.2902, 0.4614, 0.2902, 0.4614, 0.2691, 0.03071, 0.2239, 0.02195, 0.2289, 0.01318, 0.2239, 0.01318, 0.2138, 0.02195, 0.2087, 0.03071, 0.2138, 0.4544, 0.2691, 0.4544, 0.2902, 0.4474, 0.2902, 0.4474, 0.2691, 0.01255, 0.1947, 0.04768, 0.1947, 0.01957, 0.1947, 0.02522, 0.1942, 0.03834, 0.2139, 0.03076, 0.1944, 0.03076, 0.1942, 0.351, 0.2745, 0.3335, 0.2745, 0.3335, 0.2745, 0.351, 0.2745, 0.3335, 0.2779, 0.351, 0.2779, 0.351, 0.2745, 0.3335, 0.2745, 0.3335, 0.2779, 0.351, 0.2779, 0.351, 0.2779, 0.3335, 0.2779, 0.4754, 0.29, 0.4601, 0.2683, 0.4601, 0.2683, 0.4601, 0.2681, 0.4534, 0.2689, 0.4601, 0.2686, 0.4601, 0.2683, 0.4754, 0.29, 0.4601, 0.2686, 0.4601, 0.2686, 0.4534, 0.2689, 0.4732, 0.2883, 0.4656, 0.2689, 0.4821, 0.29, 0.4656, 0.2686, 0.4656, 0.2686, 0.4589, 0.2681, 0.4656, 0.2683, 0.4656, 0.2686, 0.4821, 0.29, 0.4656, 0.2683, 0.4656, 0.2683, 0.4589, 0.2681, 0.4798, 0.2883, 0.03076, 0.1939, 0.04501, 0.2139, 0.02522, 0.1936, 0.02522, 0.1939, 0.03363, 0.1947, 0.0266, 0.1947, 0.04066, 0.1947, 0.4895, 0.2691, 0.4895, 0.2902, 0.4825, 0.2902, 0.4825, 0.2691, 0.4755, 0.2691, 0.4755, 0.2902, 0.4685, 0.2902, 0.4685, 0.2691, 0.4685, 0.2691, 0.4685, 0.2902, 0.4614, 0.2902, 0.4614, 0.2691, 0.03071, 0.2239, 0.02195, 0.2289, 0.01318, 0.2239, 0.01318, 0.2138, 0.02195, 0.2087, 0.03071, 0.2138, 0.4544, 0.2691, 0.4544, 0.2902, 0.4474, 0.2902, 0.4474, 0.2691, 0.01255, 0.1947, 0.04768, 0.1947, 0.01957, 0.1947, 0.02522, 0.1942, 0.03834, 0.2139, 0.03076, 0.1944, 0.03076, 0.1942, 0.351, 0.2745, 0.3335, 0.2745, 0.3335, 0.2745, 0.351, 0.2745, 0.3335, 0.2779, 0.351, 0.2779, 0.351, 0.2745, 0.3335, 0.2745, 0.3335, 0.2779, 0.351, 0.2779, 0.351, 0.2779, 0.3335, 0.2779, 0.4754, 0.29, 0.4601, 0.2683, 0.4601, 0.2683, 0.4601, 0.2681, 0.4534, 0.2689, 0.4601, 0.2686, 0.4601, 0.2683, 0.4754, 0.29, 0.4601, 0.2686, 0.4601, 0.2686, 0.4534, 0.2689, 0.4732, 0.2883, 0.4656, 0.2689, 0.4821, 0.29, 0.4656, 0.2686, 0.4656, 0.2686, 0.4589, 0.2681, 0.4656, 0.2683, 0.4656, 0.2686, 0.4821, 0.29, 0.4656, 0.2683, 0.4656, 0.2683, 0.4589, 0.2681, 0.4798, 0.2883, 0.03076, 0.1939, 0.04501, 0.2139, 0.02522, 0.1936, 0.02522, 0.1939, 0.03363, 0.1947, 0.0266, 0.1947, 0.04066, 0.1947, 0.4895, 0.2691, 0.4895, 0.2902, 0.4825, 0.2902, 0.4825, 0.2691, 0.4755, 0.2691, 0.4755, 0.2902, 0.4685, 0.2902, 0.4685, 0.2691, 0.4685, 0.2691, 0.4685, 0.2902, 0.4614, 0.2902, 0.4614, 0.2691, 0.03071, 0.2239, 0.02195, 0.2289, 0.01318, 0.2239, 0.01318, 0.2138, 0.02195, 0.2087, 0.03071, 0.2138, 0.4544, 0.2691, 0.4544, 0.2902, 0.4474, 0.2902, 0.4474, 0.2691, 0.01255, 0.1947, 0.04768, 0.1947, 0.01957, 0.1947, 0.02522, 0.1942, 0.03834, 0.2139, 0.03076, 0.1944, 0.03076, 0.1942, 0.351, 0.2745, 0.3335, 0.2745, 0.3335, 0.2745, 0.351, 0.2745, 0.3335, 0.2779, 0.351, 0.2779, 0.351, 0.2745, 0.3335, 0.2745, 0.3335, 0.2779, 0.351, 0.2779, 0.351, 0.2779, 0.3335, 0.2779, 0.4754, 0.29, 0.4601, 0.2683, 0.4601, 0.2683, 0.4601, 0.2681, 0.4534, 0.2689, 0.4601, 0.2686, 0.4601, 0.2683, 0.4754, 0.29, 0.4601, 0.2686, 0.4601, 0.2686, 0.4534, 0.2689, 0.4732, 0.2883, 0.4656, 0.2689, 0.4821, 0.29, 0.4656, 0.2686, 0.4656, 0.2686, 0.4589, 0.2681, 0.4656, 0.2683, 0.4656, 0.2686, 0.4821, 0.29, 0.4656, 0.2683, 0.4656, 0.2683, 0.4589, 0.2681, 0.4798, 0.2883, 0.03076, 0.1939, 0.04501, 0.2139, 0.02522, 0.1936, 0.02522, 0.1939, 0.03363, 0.1947, 0.0266, 0.1947, 0.04066, 0.1947])
me_cube_001.materials.append(mat_material)
me_cube_001.use_mirror_vertex_groups = False
me_cube_001.update()

# ---- objects
ob_cube = bpy.data.objects.new('Cube', me_cube)
ob_cylinder_001 = bpy.data.objects.new('Cylinder.001', me_cylinder_008)
ob_cylinder_002 = bpy.data.objects.new('Cylinder.002', me_cylinder_008)
ob_cylinder_003 = bpy.data.objects.new('Cylinder.003', me_cylinder_008)
ob_cylinder_004 = bpy.data.objects.new('Cylinder.004', me_cylinder_008)
ob_light = bpy.data.objects.new('Light', light_light)
ob_camera = bpy.data.objects.new('Camera', cam_camera)
ob_wireway_buildstate0 = bpy.data.objects.new('Wireway_BuildState0', me_cube_001)

# ---- transforms, parenting, visibility, modifiers, constraints
ob_cube.location = (0.0, 0.0, 0.0)
ob_cube.lock_rotations_4d = False
ob_cube.empty_display_type = 'ARROWS'
ob_cube.lineart.crease_threshold = 0.0
ob_cylinder_001.location = (0.5125, 0.175, 0.92)
ob_cylinder_001.rotation_euler = (-3.142, 1.571, 0.0)
ob_cylinder_001.scale = (2.5, 2.5, 2.5)
ob_cylinder_002.location = (0.5125, -0.175, 0.92)
ob_cylinder_002.rotation_euler = (-3.142, 1.571, 0.0)
ob_cylinder_002.scale = (2.5, 2.5, 2.5)
ob_cylinder_003.location = (0.5125, 0.175, 0.08)
ob_cylinder_003.rotation_euler = (-4.712, 1.309, -1.571)
ob_cylinder_003.scale = (2.5, 2.5, 2.5)
ob_cylinder_004.location = (0.5125, -0.175, 0.08)
ob_cylinder_004.rotation_euler = (-3.142, 1.571, 0.0)
ob_cylinder_004.scale = (2.5, 2.5, 2.5)
ob_light.location = (3.262, 1.113, 2.726)
ob_light.rotation_euler = (0.6503, 0.05522, 1.866)
ob_light.lock_rotations_4d = False
ob_light.empty_display_type = 'ARROWS'
ob_light.color = (0.0, 0.0, 0.0, 0.0)
ob_light.lineart.crease_threshold = 0.0
ob_camera.location = (1.892, 0.9362, 1.127)
ob_camera.rotation_euler = (1.109, -0.0, 2.121)
ob_camera.lock_rotations_4d = False
ob_camera.empty_display_type = 'ARROWS'
ob_camera.color = (0.0, 0.0, 0.0, 0.0)
ob_camera.display_type = 'WIRE'
ob_camera.lineart.crease_threshold = 0.0
ob_wireway_buildstate0.location = (0.0, 0.0, 0.0)
ob_wireway_buildstate0.lock_rotations_4d = False
ob_wireway_buildstate0.empty_display_type = 'ARROWS'
ob_wireway_buildstate0.lineart.crease_threshold = 0.0

# ---- collection membership
col_parts.objects.link(ob_cube)
col_parts.objects.link(ob_cylinder_001)
col_parts.objects.link(ob_cylinder_002)
col_parts.objects.link(ob_cylinder_003)
col_parts.objects.link(ob_cylinder_004)
col_rendering.objects.link(ob_light)
col_rendering.objects.link(ob_camera)
col_buildstate0.objects.link(ob_wireway_buildstate0)
def _layer_coll(name, lc=None):
    lc = lc or bpy.context.view_layer.layer_collection
    for c in lc.children:
        if c.name == name: return c
        r = _layer_coll(name, c)
        if r: return r
_layer_coll('Parts').exclude = True

# ---- scene / render settings (as saved in the file)
scene.camera = ob_camera
scene.frame_start = 1; scene.frame_end = 250; scene.frame_set(1)
scene.render.engine = 'BLENDER_EEVEE_NEXT'
scene.render.resolution_x = 512
scene.render.resolution_y = 512
scene.render.bake_bias = 0.0
scene.render.bake_samples = 0
scene.cycles.sampling_pattern = 'TABULATED_SOBOL'
scene.eevee.use_volume_custom_range = False
bpy.context.view_layer.update()
